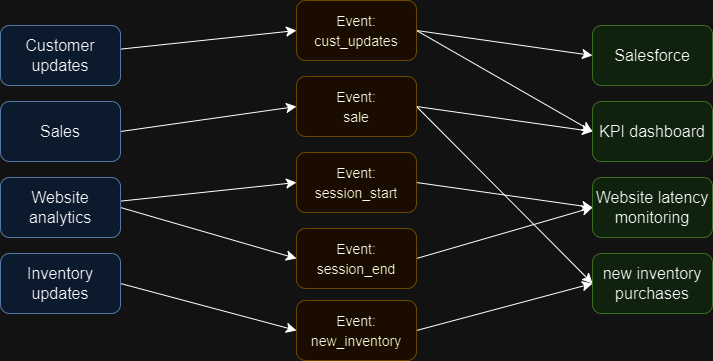

The diagram above was exported from draw.io. Its source (the exported page's mxGraphModel, read from the mxfile embedded in the PNG):
<mxGraphModel dx="1450" dy="584" grid="0" gridSize="10" guides="1" tooltips="1" connect="1" arrows="1" fold="1" page="0" pageScale="1" pageWidth="850" pageHeight="1100" math="0" shadow="0">
  <root>
    <mxCell id="0" />
    <mxCell id="1" parent="0" />
    <mxCell id="gUhqhJEMbLv7LX5aDXJX-41" style="edgeStyle=none;curved=1;rounded=0;orthogonalLoop=1;jettySize=auto;html=1;entryX=0;entryY=0.5;entryDx=0;entryDy=0;fontSize=12;startSize=8;endSize=8;" edge="1" parent="1" source="gUhqhJEMbLv7LX5aDXJX-19" target="gUhqhJEMbLv7LX5aDXJX-36">
      <mxGeometry relative="1" as="geometry" />
    </mxCell>
    <mxCell id="gUhqhJEMbLv7LX5aDXJX-19" value="Customer updates" style="rounded=1;whiteSpace=wrap;html=1;fontSize=16;fillColor=#dae8fc;strokeColor=#6c8ebf;" vertex="1" parent="1">
      <mxGeometry x="-280" y="63" width="120" height="60" as="geometry" />
    </mxCell>
    <mxCell id="gUhqhJEMbLv7LX5aDXJX-44" style="edgeStyle=none;curved=1;rounded=0;orthogonalLoop=1;jettySize=auto;html=1;exitX=1;exitY=0.5;exitDx=0;exitDy=0;entryX=0;entryY=0.5;entryDx=0;entryDy=0;fontSize=12;startSize=8;endSize=8;" edge="1" parent="1" source="gUhqhJEMbLv7LX5aDXJX-21" target="gUhqhJEMbLv7LX5aDXJX-37">
      <mxGeometry relative="1" as="geometry" />
    </mxCell>
    <mxCell id="gUhqhJEMbLv7LX5aDXJX-21" value="Sales" style="rounded=1;whiteSpace=wrap;html=1;fontSize=16;fillColor=#dae8fc;strokeColor=#6c8ebf;" vertex="1" parent="1">
      <mxGeometry x="-280" y="139" width="120" height="60" as="geometry" />
    </mxCell>
    <mxCell id="gUhqhJEMbLv7LX5aDXJX-46" style="edgeStyle=none;curved=1;rounded=0;orthogonalLoop=1;jettySize=auto;html=1;entryX=0;entryY=0.5;entryDx=0;entryDy=0;fontSize=12;startSize=8;endSize=8;" edge="1" parent="1" source="gUhqhJEMbLv7LX5aDXJX-23" target="gUhqhJEMbLv7LX5aDXJX-38">
      <mxGeometry relative="1" as="geometry" />
    </mxCell>
    <mxCell id="gUhqhJEMbLv7LX5aDXJX-47" style="edgeStyle=none;curved=1;rounded=0;orthogonalLoop=1;jettySize=auto;html=1;exitX=1;exitY=0.5;exitDx=0;exitDy=0;entryX=0;entryY=0.5;entryDx=0;entryDy=0;fontSize=12;startSize=8;endSize=8;" edge="1" parent="1" source="gUhqhJEMbLv7LX5aDXJX-23" target="gUhqhJEMbLv7LX5aDXJX-39">
      <mxGeometry relative="1" as="geometry" />
    </mxCell>
    <mxCell id="gUhqhJEMbLv7LX5aDXJX-23" value="Website analytics" style="rounded=1;whiteSpace=wrap;html=1;fontSize=16;fillColor=#dae8fc;strokeColor=#6c8ebf;" vertex="1" parent="1">
      <mxGeometry x="-280" y="215" width="120" height="60" as="geometry" />
    </mxCell>
    <mxCell id="gUhqhJEMbLv7LX5aDXJX-51" style="edgeStyle=none;curved=1;rounded=0;orthogonalLoop=1;jettySize=auto;html=1;exitX=1;exitY=0.5;exitDx=0;exitDy=0;entryX=0;entryY=0.5;entryDx=0;entryDy=0;fontSize=12;startSize=8;endSize=8;" edge="1" parent="1" source="gUhqhJEMbLv7LX5aDXJX-25" target="gUhqhJEMbLv7LX5aDXJX-40">
      <mxGeometry relative="1" as="geometry" />
    </mxCell>
    <mxCell id="gUhqhJEMbLv7LX5aDXJX-25" value="Inventory updates" style="rounded=1;whiteSpace=wrap;html=1;fontSize=16;fillColor=#dae8fc;strokeColor=#6c8ebf;" vertex="1" parent="1">
      <mxGeometry x="-280" y="291" width="120" height="60" as="geometry" />
    </mxCell>
    <mxCell id="gUhqhJEMbLv7LX5aDXJX-31" value="Salesforce" style="rounded=1;whiteSpace=wrap;html=1;fontSize=16;fillColor=#d5e8d4;strokeColor=#82b366;" vertex="1" parent="1">
      <mxGeometry x="312" y="63" width="120" height="60" as="geometry" />
    </mxCell>
    <mxCell id="gUhqhJEMbLv7LX5aDXJX-32" value="KPI dashboard" style="rounded=1;whiteSpace=wrap;html=1;fontSize=16;fillColor=#d5e8d4;strokeColor=#82b366;" vertex="1" parent="1">
      <mxGeometry x="312" y="139" width="120" height="60" as="geometry" />
    </mxCell>
    <mxCell id="gUhqhJEMbLv7LX5aDXJX-33" value="Website latency monitoring" style="rounded=1;whiteSpace=wrap;html=1;fontSize=16;fillColor=#d5e8d4;strokeColor=#82b366;" vertex="1" parent="1">
      <mxGeometry x="312" y="215" width="120" height="60" as="geometry" />
    </mxCell>
    <mxCell id="gUhqhJEMbLv7LX5aDXJX-34" value="new inventory purchases" style="rounded=1;whiteSpace=wrap;html=1;fontSize=16;fillColor=#d5e8d4;strokeColor=#82b366;" vertex="1" parent="1">
      <mxGeometry x="312" y="291" width="120" height="60" as="geometry" />
    </mxCell>
    <mxCell id="gUhqhJEMbLv7LX5aDXJX-42" style="edgeStyle=none;curved=1;rounded=0;orthogonalLoop=1;jettySize=auto;html=1;exitX=1;exitY=0.5;exitDx=0;exitDy=0;entryX=0;entryY=0.5;entryDx=0;entryDy=0;fontSize=12;startSize=8;endSize=8;" edge="1" parent="1" source="gUhqhJEMbLv7LX5aDXJX-36" target="gUhqhJEMbLv7LX5aDXJX-32">
      <mxGeometry relative="1" as="geometry" />
    </mxCell>
    <mxCell id="gUhqhJEMbLv7LX5aDXJX-43" style="edgeStyle=none;curved=1;rounded=0;orthogonalLoop=1;jettySize=auto;html=1;exitX=1;exitY=0.5;exitDx=0;exitDy=0;entryX=0;entryY=0.5;entryDx=0;entryDy=0;fontSize=12;startSize=8;endSize=8;" edge="1" parent="1" source="gUhqhJEMbLv7LX5aDXJX-36" target="gUhqhJEMbLv7LX5aDXJX-31">
      <mxGeometry relative="1" as="geometry" />
    </mxCell>
    <mxCell id="gUhqhJEMbLv7LX5aDXJX-36" value="&lt;font style=&quot;font-size: 14px;&quot;&gt;Event:&lt;br&gt;cust_updates&lt;/font&gt;" style="rounded=1;whiteSpace=wrap;html=1;fontSize=16;fillColor=#fff2cc;strokeColor=#d6b656;" vertex="1" parent="1">
      <mxGeometry x="16" y="38" width="120" height="60" as="geometry" />
    </mxCell>
    <mxCell id="gUhqhJEMbLv7LX5aDXJX-45" style="edgeStyle=none;curved=1;rounded=0;orthogonalLoop=1;jettySize=auto;html=1;exitX=1;exitY=0.5;exitDx=0;exitDy=0;entryX=0;entryY=0.5;entryDx=0;entryDy=0;fontSize=12;startSize=8;endSize=8;" edge="1" parent="1" source="gUhqhJEMbLv7LX5aDXJX-37" target="gUhqhJEMbLv7LX5aDXJX-32">
      <mxGeometry relative="1" as="geometry" />
    </mxCell>
    <mxCell id="gUhqhJEMbLv7LX5aDXJX-52" style="edgeStyle=none;curved=1;rounded=0;orthogonalLoop=1;jettySize=auto;html=1;exitX=1;exitY=0.5;exitDx=0;exitDy=0;entryX=0;entryY=0.5;entryDx=0;entryDy=0;fontSize=12;startSize=8;endSize=8;" edge="1" parent="1" source="gUhqhJEMbLv7LX5aDXJX-37" target="gUhqhJEMbLv7LX5aDXJX-34">
      <mxGeometry relative="1" as="geometry" />
    </mxCell>
    <mxCell id="gUhqhJEMbLv7LX5aDXJX-37" value="&lt;font style=&quot;font-size: 14px;&quot;&gt;Event:&lt;br&gt;sale&lt;/font&gt;" style="rounded=1;whiteSpace=wrap;html=1;fontSize=16;fillColor=#fff2cc;strokeColor=#d6b656;" vertex="1" parent="1">
      <mxGeometry x="16" y="114" width="120" height="60" as="geometry" />
    </mxCell>
    <mxCell id="gUhqhJEMbLv7LX5aDXJX-48" style="edgeStyle=none;curved=1;rounded=0;orthogonalLoop=1;jettySize=auto;html=1;exitX=1;exitY=0.5;exitDx=0;exitDy=0;entryX=0;entryY=0.5;entryDx=0;entryDy=0;fontSize=12;startSize=8;endSize=8;" edge="1" parent="1" source="gUhqhJEMbLv7LX5aDXJX-38" target="gUhqhJEMbLv7LX5aDXJX-33">
      <mxGeometry relative="1" as="geometry" />
    </mxCell>
    <mxCell id="gUhqhJEMbLv7LX5aDXJX-38" value="&lt;span style=&quot;font-size: 14px;&quot;&gt;Event: session_start&lt;/span&gt;" style="rounded=1;whiteSpace=wrap;html=1;fontSize=16;fillColor=#fff2cc;strokeColor=#d6b656;" vertex="1" parent="1">
      <mxGeometry x="16" y="190" width="120" height="60" as="geometry" />
    </mxCell>
    <mxCell id="gUhqhJEMbLv7LX5aDXJX-50" style="edgeStyle=none;curved=1;rounded=0;orthogonalLoop=1;jettySize=auto;html=1;exitX=1;exitY=0.5;exitDx=0;exitDy=0;entryX=0;entryY=0.5;entryDx=0;entryDy=0;fontSize=12;startSize=8;endSize=8;" edge="1" parent="1" source="gUhqhJEMbLv7LX5aDXJX-39" target="gUhqhJEMbLv7LX5aDXJX-33">
      <mxGeometry relative="1" as="geometry" />
    </mxCell>
    <mxCell id="gUhqhJEMbLv7LX5aDXJX-39" value="&lt;span style=&quot;font-size: 14px;&quot;&gt;Event: session_end&lt;/span&gt;" style="rounded=1;whiteSpace=wrap;html=1;fontSize=16;fillColor=#fff2cc;strokeColor=#d6b656;" vertex="1" parent="1">
      <mxGeometry x="16" y="266" width="120" height="60" as="geometry" />
    </mxCell>
    <mxCell id="gUhqhJEMbLv7LX5aDXJX-54" style="edgeStyle=none;curved=1;rounded=0;orthogonalLoop=1;jettySize=auto;html=1;exitX=1;exitY=0.5;exitDx=0;exitDy=0;entryX=0;entryY=0.5;entryDx=0;entryDy=0;fontSize=12;startSize=8;endSize=8;" edge="1" parent="1" source="gUhqhJEMbLv7LX5aDXJX-40" target="gUhqhJEMbLv7LX5aDXJX-34">
      <mxGeometry relative="1" as="geometry" />
    </mxCell>
    <mxCell id="gUhqhJEMbLv7LX5aDXJX-40" value="&lt;span style=&quot;font-size: 14px;&quot;&gt;Event:&lt;br&gt;new_inventory&lt;br&gt;&lt;/span&gt;" style="rounded=1;whiteSpace=wrap;html=1;fontSize=16;fillColor=#fff2cc;strokeColor=#d6b656;" vertex="1" parent="1">
      <mxGeometry x="16" y="338" width="120" height="60" as="geometry" />
    </mxCell>
  </root>
</mxGraphModel>